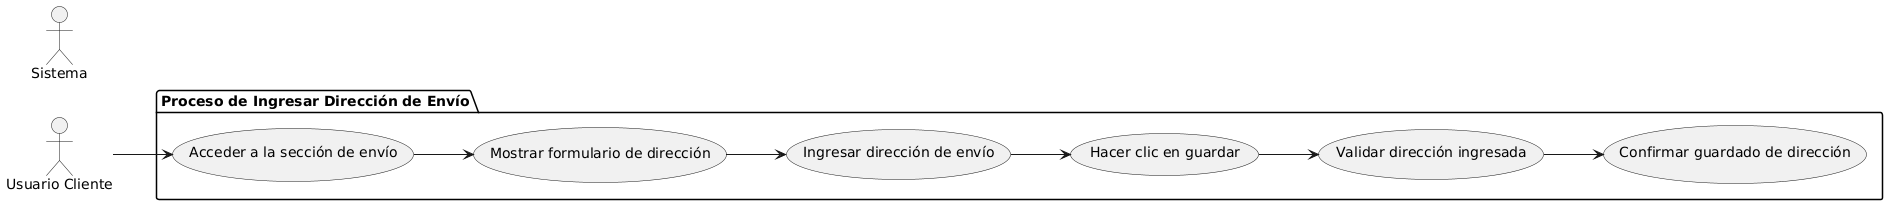

The diagram above was rendered by PlantUML. Its source (embedded in the PNG):
@startuml
left to right direction

actor "Usuario Cliente" as UC
actor "Sistema" as S

package "Proceso de Ingresar Dirección de Envío" {
  usecase "Acceder a la sección de envío" as UC1
  usecase "Mostrar formulario de dirección" as UC2
  usecase "Ingresar dirección de envío" as UC3
  usecase "Hacer clic en guardar" as UC4
  usecase "Validar dirección ingresada" as UC5
  usecase "Confirmar guardado de dirección" as UC6
}

UC --> UC1
UC1 --> UC2
UC2 --> UC3
UC3 --> UC4
UC4 --> UC5
UC5 --> UC6
@enduml